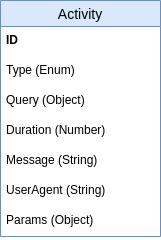

The diagram above was exported from draw.io. Its source (the exported page's mxGraphModel, read from the mxfile embedded in the PNG):
<mxGraphModel dx="1350" dy="745" grid="1" gridSize="10" guides="1" tooltips="1" connect="1" arrows="1" fold="1" page="1" pageScale="1" pageWidth="850" pageHeight="1100" math="0" shadow="0">
  <root>
    <mxCell id="DM0yvSp4LRi07lPr7mmr-0" />
    <mxCell id="DM0yvSp4LRi07lPr7mmr-1" parent="DM0yvSp4LRi07lPr7mmr-0" />
    <mxCell id="DM0yvSp4LRi07lPr7mmr-2" value="Activity" style="swimlane;fontStyle=0;childLayout=stackLayout;horizontal=1;startSize=26;horizontalStack=0;resizeParent=1;resizeParentMax=0;resizeLast=0;collapsible=1;marginBottom=0;align=center;fontSize=14;rounded=0;shadow=0;glass=0;sketch=0;strokeColor=#6c8ebf;fillColor=#dae8fc;" vertex="1" parent="DM0yvSp4LRi07lPr7mmr-1">
      <mxGeometry x="320" y="160" width="160" height="236" as="geometry" />
    </mxCell>
    <mxCell id="DM0yvSp4LRi07lPr7mmr-3" value="ID" style="text;strokeColor=none;fillColor=none;spacingLeft=4;spacingRight=4;overflow=hidden;rotatable=0;points=[[0,0.5],[1,0.5]];portConstraint=eastwest;fontSize=12;fontStyle=1" vertex="1" parent="DM0yvSp4LRi07lPr7mmr-2">
      <mxGeometry y="26" width="160" height="30" as="geometry" />
    </mxCell>
    <mxCell id="DM0yvSp4LRi07lPr7mmr-4" value="Type (Enum)" style="text;strokeColor=none;fillColor=none;spacingLeft=4;spacingRight=4;overflow=hidden;rotatable=0;points=[[0,0.5],[1,0.5]];portConstraint=eastwest;fontSize=12;" vertex="1" parent="DM0yvSp4LRi07lPr7mmr-2">
      <mxGeometry y="56" width="160" height="30" as="geometry" />
    </mxCell>
    <mxCell id="DM0yvSp4LRi07lPr7mmr-5" value="Query (Object)" style="text;strokeColor=none;fillColor=none;spacingLeft=4;spacingRight=4;overflow=hidden;rotatable=0;points=[[0,0.5],[1,0.5]];portConstraint=eastwest;fontSize=12;" vertex="1" parent="DM0yvSp4LRi07lPr7mmr-2">
      <mxGeometry y="86" width="160" height="30" as="geometry" />
    </mxCell>
    <mxCell id="DM0yvSp4LRi07lPr7mmr-6" value="Duration (Number)" style="text;strokeColor=none;fillColor=none;spacingLeft=4;spacingRight=4;overflow=hidden;rotatable=0;points=[[0,0.5],[1,0.5]];portConstraint=eastwest;fontSize=12;" vertex="1" parent="DM0yvSp4LRi07lPr7mmr-2">
      <mxGeometry y="116" width="160" height="30" as="geometry" />
    </mxCell>
    <mxCell id="DM0yvSp4LRi07lPr7mmr-7" value="Message (String)" style="text;strokeColor=none;fillColor=none;spacingLeft=4;spacingRight=4;overflow=hidden;rotatable=0;points=[[0,0.5],[1,0.5]];portConstraint=eastwest;fontSize=12;" vertex="1" parent="DM0yvSp4LRi07lPr7mmr-2">
      <mxGeometry y="146" width="160" height="30" as="geometry" />
    </mxCell>
    <mxCell id="DM0yvSp4LRi07lPr7mmr-8" value="UserAgent (String)" style="text;strokeColor=none;fillColor=none;spacingLeft=4;spacingRight=4;overflow=hidden;rotatable=0;points=[[0,0.5],[1,0.5]];portConstraint=eastwest;fontSize=12;" vertex="1" parent="DM0yvSp4LRi07lPr7mmr-2">
      <mxGeometry y="176" width="160" height="30" as="geometry" />
    </mxCell>
    <mxCell id="DM0yvSp4LRi07lPr7mmr-9" value="Params (Object)" style="text;strokeColor=none;fillColor=none;spacingLeft=4;spacingRight=4;overflow=hidden;rotatable=0;points=[[0,0.5],[1,0.5]];portConstraint=eastwest;fontSize=12;" vertex="1" parent="DM0yvSp4LRi07lPr7mmr-2">
      <mxGeometry y="206" width="160" height="30" as="geometry" />
    </mxCell>
  </root>
</mxGraphModel>